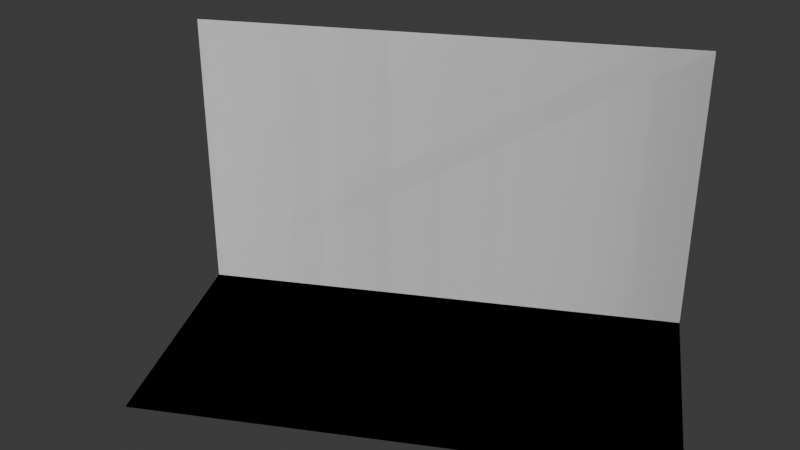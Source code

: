 # Source: Home.blend  (saved by Blender 4.2.66; exported with 4.5.12 LTS)
import bpy
from mathutils import Matrix  # noqa: F401  (used for matrix-valued properties, if any)

bpy.ops.wm.read_factory_settings(use_empty=True)
scene = bpy.context.scene
scene.name = 'Scene'

# ---- collections
col_sceneprofile = bpy.data.collections.new('SceneProfile'); scene.collection.children.link(col_sceneprofile)
col_sceneportfolio = bpy.data.collections.new('ScenePortfolio'); scene.collection.children.link(col_sceneportfolio)

# ---- world
world_world = bpy.data.worlds.new('World'); scene.world = world_world
world_world.use_nodes = True; world_world.node_tree.nodes.clear()
_N = world_world.node_tree.nodes; _L = world_world.node_tree.links
n0 = _N.new('ShaderNodeOutputWorld'); n0.name = 'World Output'; n0.location = (300, 300)
n1 = _N.new('ShaderNodeBackground'); n1.name = 'Background'; n1.location = (10, 300)
n1.inputs[0].default_value = (0.05088, 0.05088, 0.05088, 1.0)
_L.new(n1.outputs[0], n0.inputs[0])
n0.is_active_output = True
world_world.color = (0.05088, 0.05088, 0.05088)
world_world.sun_shadow_jitter_overblur = 0.0

# ---- meshes
me_plane = bpy.data.meshes.new('Plane')
me_plane.from_pydata([(-1.0, -3.0, 0.0), (2.0, -3.0, 0.0), (-0.9999, 3.0, 0.0), (2.0, 3.0, 0.0), (-1.0, -3.0, 3.5), (-0.9999, 3.0, 3.5)], [], [(0, 1, 3, 2), (5, 4, 0, 2)])
_uv = me_plane.uv_layers.new(name='UVMap')
_uv.uv.foreach_set('vector', [0.0, 0.0, 1.0, 0.0, 1.0, 1.0, 0.0, 1.0, 0.0, 0.0, 0.0, 0.0, 0.0, 0.0, 0.0, 0.0])
me_plane.update()
me_plane_001 = bpy.data.meshes.new('Plane.001')
me_plane_001.from_pydata([(-1.0, -3.0, 0.0), (2.0, -3.0, 0.0), (-0.9999, 3.0, 0.0), (2.0, 3.0, 0.0), (-1.0, -3.0, 3.5), (-0.9999, 3.0, 3.5)], [], [(0, 1, 3, 2), (5, 4, 0, 2)])
_uv = me_plane_001.uv_layers.new(name='UVMap')
_uv.uv.foreach_set('vector', [0.0, 0.0, 1.0, 0.0, 1.0, 1.0, 0.0, 1.0, 0.0, 0.0, 0.0, 0.0, 0.0, 0.0, 0.0, 0.0])
me_plane_001.update()

# ---- objects
ob_wallprofile = bpy.data.objects.new('WallProfile', me_plane)
ob_wallportfolio = bpy.data.objects.new('WallPortfolio', me_plane_001)

# ---- transforms, parenting, visibility, modifiers, constraints
ob_wallprofile.location = (0.0, 0.0, 0.0)
ob_wallprofile.rotation_euler = (0.0, -0.0, 1576.0)
ob_wallportfolio.location = (0.0, 0.0, 0.0)
ob_wallportfolio.rotation_euler = (0.0, -0.0, 1576.0)

# ---- collection membership
col_sceneprofile.objects.link(ob_wallprofile)
col_sceneportfolio.objects.link(ob_wallportfolio)

# ---- scene / render settings (as saved in the file)
scene.frame_start = 1; scene.frame_end = 250; scene.frame_set(1)
scene.render.engine = 'BLENDER_EEVEE_NEXT'
bpy.context.view_layer.update()

# ---- added for rendering (the .blend has no active camera and no usable light): camera, sun
cam_auto = bpy.data.cameras.new('AutoCamera')
cam_auto.lens = 50.0
cam_auto.sensor_width = 36.0
cam_auto.clip_end = 1000.0
ob_auto_camera = bpy.data.objects.new('AutoCamera', cam_auto)
scene.collection.objects.link(ob_auto_camera)
ob_auto_camera.location = (7.00101, -8.90117, 7.35078)
ob_auto_camera.rotation_euler = (1.09748, -7.21219e-08, 0.694738)
scene.camera = ob_auto_camera
light_auto_sun = bpy.data.lights.new('AutoSun', 'SUN')
light_auto_sun.energy = 3.0
light_auto_sun.angle = 0.0523599
ob_auto_sun = bpy.data.objects.new('AutoSun', light_auto_sun)
scene.collection.objects.link(ob_auto_sun)
ob_auto_sun.rotation_euler = (0.872665, 0.174533, 0.523599)
bpy.context.view_layer.update()
